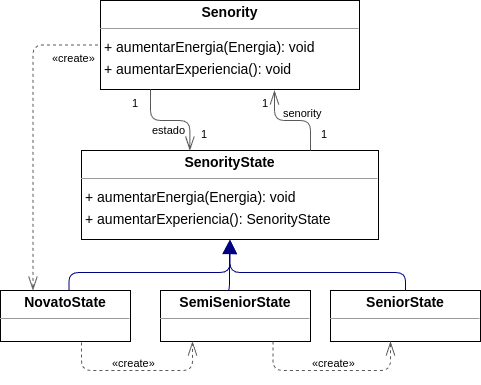

The diagram above was exported from draw.io. Its source (the exported page's mxGraphModel, read from the mxfile embedded in the PNG):
<mxGraphModel dx="1768" dy="532" grid="1" gridSize="10" guides="1" tooltips="1" connect="1" arrows="1" fold="1" page="1" pageScale="1" pageWidth="827" pageHeight="1169" math="0" shadow="0">
  <root>
    <mxCell id="0" />
    <mxCell id="1" parent="0" />
    <mxCell id="knJmHJBy1w2w4z_0C0Mv-1" value="&lt;p style=&quot;margin:0px;margin-top:4px;text-align:center;&quot;&gt;&lt;b&gt;NovatoState&lt;/b&gt;&lt;/p&gt;&lt;hr size=&quot;1&quot;&gt;&lt;p style=&quot;margin:0 0 0 4px;line-height:1.6;&quot;&gt;&lt;br&gt;&lt;/p&gt;" style="verticalAlign=top;align=left;overflow=fill;fontSize=14;fontFamily=Helvetica;html=1;rounded=0;shadow=0;comic=0;labelBackgroundColor=none;strokeWidth=1;" vertex="1" parent="1">
      <mxGeometry x="-310" y="290" width="130" height="51" as="geometry" />
    </mxCell>
    <mxCell id="knJmHJBy1w2w4z_0C0Mv-2" value="&lt;p style=&quot;margin:0px;margin-top:4px;text-align:center;&quot;&gt;&lt;b&gt;SemiSeniorState&lt;/b&gt;&lt;/p&gt;&lt;hr size=&quot;1&quot;&gt;&lt;p style=&quot;margin:0 0 0 4px;line-height:1.6;&quot;&gt;&lt;br&gt;&lt;/p&gt;" style="verticalAlign=top;align=left;overflow=fill;fontSize=14;fontFamily=Helvetica;html=1;rounded=0;shadow=0;comic=0;labelBackgroundColor=none;strokeWidth=1;" vertex="1" parent="1">
      <mxGeometry x="-150" y="290" width="150" height="51" as="geometry" />
    </mxCell>
    <mxCell id="knJmHJBy1w2w4z_0C0Mv-3" value="&lt;p style=&quot;margin:0px;margin-top:4px;text-align:center;&quot;&gt;&lt;b&gt;SeniorState&lt;/b&gt;&lt;/p&gt;&lt;hr size=&quot;1&quot;&gt;&lt;p style=&quot;margin:0 0 0 4px;line-height:1.6;&quot;&gt;&lt;br&gt;&lt;/p&gt;" style="verticalAlign=top;align=left;overflow=fill;fontSize=14;fontFamily=Helvetica;html=1;rounded=0;shadow=0;comic=0;labelBackgroundColor=none;strokeWidth=1;" vertex="1" parent="1">
      <mxGeometry x="20" y="290" width="150" height="51" as="geometry" />
    </mxCell>
    <mxCell id="knJmHJBy1w2w4z_0C0Mv-4" value="&lt;p style=&quot;margin:0px;margin-top:4px;text-align:center;&quot;&gt;&lt;b&gt;Senority&lt;/b&gt;&lt;/p&gt;&lt;hr size=&quot;1&quot;/&gt;&lt;p style=&quot;margin:0 0 0 4px;line-height:1.6;&quot;&gt;+ aumentarEnergia(Energia): void&lt;br/&gt;+ aumentarExperiencia(): void&lt;/p&gt;" style="verticalAlign=top;align=left;overflow=fill;fontSize=14;fontFamily=Helvetica;html=1;rounded=0;shadow=0;comic=0;labelBackgroundColor=none;strokeWidth=1;" vertex="1" parent="1">
      <mxGeometry x="-210" width="259" height="89" as="geometry" />
    </mxCell>
    <mxCell id="knJmHJBy1w2w4z_0C0Mv-5" value="&lt;p style=&quot;margin:0px;margin-top:4px;text-align:center;&quot;&gt;&lt;b&gt;SenorityState&lt;/b&gt;&lt;/p&gt;&lt;hr size=&quot;1&quot;/&gt;&lt;p style=&quot;margin:0 0 0 4px;line-height:1.6;&quot;&gt;+ aumentarEnergia(Energia): void&lt;br/&gt;+ aumentarExperiencia(): SenorityState&lt;/p&gt;" style="verticalAlign=top;align=left;overflow=fill;fontSize=14;fontFamily=Helvetica;html=1;rounded=0;shadow=0;comic=0;labelBackgroundColor=none;strokeWidth=1;" vertex="1" parent="1">
      <mxGeometry x="-229" y="150" width="297" height="89" as="geometry" />
    </mxCell>
    <mxCell id="knJmHJBy1w2w4z_0C0Mv-6" value="" style="html=1;rounded=1;edgeStyle=orthogonalEdgeStyle;dashed=1;startArrow=none;endArrow=openThin;endSize=12;strokeColor=#595959;exitX=0.615;exitY=1.02;exitDx=0;exitDy=0;exitPerimeter=0;" edge="1" parent="1">
      <mxGeometry width="50" height="50" relative="1" as="geometry">
        <Array as="points">
          <mxPoint x="-228.95" y="370" />
          <mxPoint x="-117.95" y="370" />
        </Array>
        <mxPoint x="-229.00000000000017" y="342.02" as="sourcePoint" />
        <mxPoint x="-117.95" y="341" as="targetPoint" />
      </mxGeometry>
    </mxCell>
    <mxCell id="knJmHJBy1w2w4z_0C0Mv-7" value="«create»" style="edgeLabel;resizable=0;html=1;align=left;verticalAlign=top;strokeColor=default;" vertex="1" connectable="0" parent="knJmHJBy1w2w4z_0C0Mv-6">
      <mxGeometry x="-200" y="350" as="geometry" />
    </mxCell>
    <mxCell id="knJmHJBy1w2w4z_0C0Mv-8" value="" style="html=1;rounded=1;edgeStyle=orthogonalEdgeStyle;dashed=0;startArrow=none;endArrow=block;endSize=12;strokeColor=#000082;exitX=0.527;exitY=0.001;exitDx=0;exitDy=0;entryX=0.500;entryY=1.001;entryDx=0;entryDy=0;" edge="1" parent="1" source="knJmHJBy1w2w4z_0C0Mv-1" target="knJmHJBy1w2w4z_0C0Mv-5">
      <mxGeometry width="50" height="50" relative="1" as="geometry">
        <Array as="points">
          <mxPoint x="-241" y="272" />
          <mxPoint x="-80" y="272" />
        </Array>
      </mxGeometry>
    </mxCell>
    <mxCell id="knJmHJBy1w2w4z_0C0Mv-9" value="" style="html=1;rounded=1;edgeStyle=orthogonalEdgeStyle;dashed=1;startArrow=none;endArrow=openThin;endSize=12;strokeColor=#595959;exitX=0.75;exitY=1;exitDx=0;exitDy=0;" edge="1" parent="1" source="knJmHJBy1w2w4z_0C0Mv-2" target="knJmHJBy1w2w4z_0C0Mv-3">
      <mxGeometry width="50" height="50" relative="1" as="geometry">
        <Array as="points">
          <mxPoint x="-37" y="370" />
          <mxPoint x="80" y="370" />
        </Array>
        <mxPoint x="-50" y="351" as="sourcePoint" />
        <mxPoint x="95" y="311" as="targetPoint" />
      </mxGeometry>
    </mxCell>
    <mxCell id="knJmHJBy1w2w4z_0C0Mv-10" value="«create»" style="edgeLabel;resizable=0;html=1;align=left;verticalAlign=top;strokeColor=default;" vertex="1" connectable="0" parent="knJmHJBy1w2w4z_0C0Mv-9">
      <mxGeometry y="350" as="geometry" />
    </mxCell>
    <mxCell id="knJmHJBy1w2w4z_0C0Mv-11" value="" style="html=1;rounded=1;edgeStyle=orthogonalEdgeStyle;dashed=0;startArrow=none;endArrow=block;endSize=12;strokeColor=#000082;exitX=0.445;exitY=0.023;exitDx=0;exitDy=0;entryX=0.500;entryY=1.000;entryDx=0;entryDy=0;" edge="1" parent="1" source="knJmHJBy1w2w4z_0C0Mv-2" target="knJmHJBy1w2w4z_0C0Mv-5">
      <mxGeometry width="50" height="50" relative="1" as="geometry">
        <Array as="points">
          <mxPoint x="-81" y="253" />
          <mxPoint x="-81" y="253" />
        </Array>
      </mxGeometry>
    </mxCell>
    <mxCell id="knJmHJBy1w2w4z_0C0Mv-12" value="" style="html=1;rounded=1;edgeStyle=orthogonalEdgeStyle;dashed=0;startArrow=none;endArrow=block;endSize=12;strokeColor=#000082;exitX=0.500;exitY=0.000;exitDx=0;exitDy=0;entryX=0.500;entryY=1.001;entryDx=0;entryDy=0;" edge="1" parent="1" source="knJmHJBy1w2w4z_0C0Mv-3" target="knJmHJBy1w2w4z_0C0Mv-5">
      <mxGeometry width="50" height="50" relative="1" as="geometry">
        <Array as="points">
          <mxPoint x="95" y="272" />
          <mxPoint x="-80" y="272" />
        </Array>
      </mxGeometry>
    </mxCell>
    <mxCell id="knJmHJBy1w2w4z_0C0Mv-13" value="" style="html=1;rounded=1;edgeStyle=orthogonalEdgeStyle;dashed=1;startArrow=none;endArrow=openThin;endSize=12;strokeColor=#595959;exitX=0.000;exitY=0.500;exitDx=0;exitDy=0;entryX=0.269;entryY=0.000;entryDx=0;entryDy=0;" edge="1" parent="1">
      <mxGeometry width="50" height="50" relative="1" as="geometry">
        <Array as="points">
          <mxPoint x="-277.49" y="45" />
        </Array>
        <mxPoint x="-212.49" y="44.5" as="sourcePoint" />
        <mxPoint x="-277.52" y="290" as="targetPoint" />
      </mxGeometry>
    </mxCell>
    <mxCell id="knJmHJBy1w2w4z_0C0Mv-14" value="«create»" style="edgeLabel;resizable=0;html=1;align=left;verticalAlign=top;strokeColor=default;" vertex="1" connectable="0" parent="knJmHJBy1w2w4z_0C0Mv-13">
      <mxGeometry x="-260" y="44.5" as="geometry" />
    </mxCell>
    <mxCell id="knJmHJBy1w2w4z_0C0Mv-15" value="" style="html=1;rounded=1;edgeStyle=orthogonalEdgeStyle;dashed=0;startArrow=diamondThinstartSize=12;endArrow=openThin;endSize=12;strokeColor=#595959;exitX=0.193;exitY=1.000;exitDx=0;exitDy=0;entryX=0.365;entryY=0.000;entryDx=0;entryDy=0;" edge="1" parent="1" source="knJmHJBy1w2w4z_0C0Mv-4" target="knJmHJBy1w2w4z_0C0Mv-5">
      <mxGeometry width="50" height="50" relative="1" as="geometry">
        <Array as="points">
          <mxPoint x="-160" y="120" />
          <mxPoint x="-121" y="120" />
        </Array>
      </mxGeometry>
    </mxCell>
    <mxCell id="knJmHJBy1w2w4z_0C0Mv-16" value="1" style="edgeLabel;resizable=0;html=1;align=left;verticalAlign=top;strokeColor=default;" vertex="1" connectable="0" parent="knJmHJBy1w2w4z_0C0Mv-15">
      <mxGeometry x="-180" y="90" as="geometry" />
    </mxCell>
    <mxCell id="knJmHJBy1w2w4z_0C0Mv-17" value="1" style="edgeLabel;resizable=0;html=1;align=left;verticalAlign=top;strokeColor=default;" vertex="1" connectable="0" parent="knJmHJBy1w2w4z_0C0Mv-15">
      <mxGeometry x="-111" y="121" as="geometry" />
    </mxCell>
    <mxCell id="knJmHJBy1w2w4z_0C0Mv-18" value="estado" style="edgeLabel;resizable=0;html=1;align=left;verticalAlign=top;strokeColor=default;" vertex="1" connectable="0" parent="knJmHJBy1w2w4z_0C0Mv-15">
      <mxGeometry x="-160" y="117" as="geometry" />
    </mxCell>
    <mxCell id="knJmHJBy1w2w4z_0C0Mv-19" value="" style="html=1;rounded=1;edgeStyle=orthogonalEdgeStyle;dashed=0;startArrow=diamondThinstartSize=12;endArrow=openThin;endSize=12;strokeColor=#595959;exitX=0.768;exitY=0.000;exitDx=0;exitDy=0;" edge="1" parent="1">
      <mxGeometry width="50" height="50" relative="1" as="geometry">
        <Array as="points">
          <mxPoint y="120" />
          <mxPoint x="-36" y="120" />
        </Array>
        <mxPoint x="-0.003999999999768966" y="150.00000000000023" as="sourcePoint" />
        <mxPoint x="-36" y="90" as="targetPoint" />
      </mxGeometry>
    </mxCell>
    <mxCell id="knJmHJBy1w2w4z_0C0Mv-20" value="1" style="edgeLabel;resizable=0;html=1;align=left;verticalAlign=top;strokeColor=default;" vertex="1" connectable="0" parent="knJmHJBy1w2w4z_0C0Mv-19">
      <mxGeometry x="9" y="121" as="geometry" />
    </mxCell>
    <mxCell id="knJmHJBy1w2w4z_0C0Mv-21" value="1" style="edgeLabel;resizable=0;html=1;align=left;verticalAlign=top;strokeColor=default;" vertex="1" connectable="0" parent="knJmHJBy1w2w4z_0C0Mv-19">
      <mxGeometry x="-50" y="90" as="geometry" />
    </mxCell>
    <mxCell id="knJmHJBy1w2w4z_0C0Mv-22" value="senority" style="edgeLabel;resizable=0;html=1;align=left;verticalAlign=top;strokeColor=default;" vertex="1" connectable="0" parent="knJmHJBy1w2w4z_0C0Mv-19">
      <mxGeometry x="-29" y="100" as="geometry" />
    </mxCell>
  </root>
</mxGraphModel>